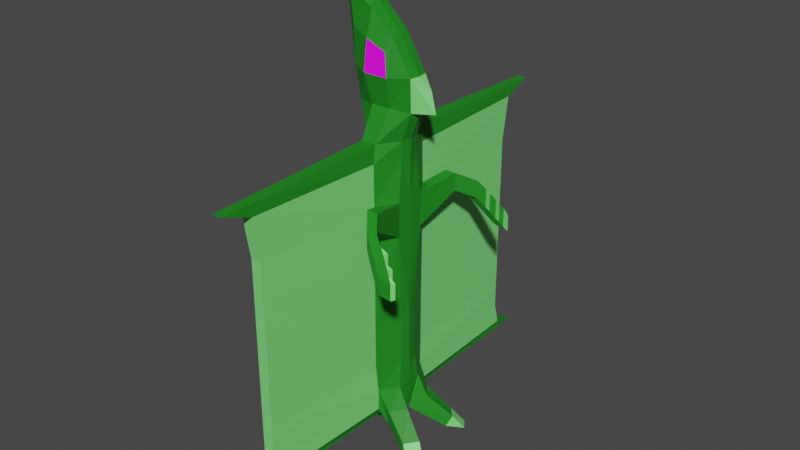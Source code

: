 # Source: mantidactyl.blend  (saved by Blender 3.3.6; exported with 4.5.12 LTS)
import bpy
from mathutils import Matrix  # noqa: F401  (used for matrix-valued properties, if any)

bpy.ops.wm.read_factory_settings(use_empty=True)
scene = bpy.context.scene
scene.name = 'Scene'

# ---- collections
col_collection = bpy.data.collections.new('Collection'); scene.collection.children.link(col_collection)

# ---- images (referenced by path relative to the original .blend; pixels are not part of the script)
import os
ASSET_DIR = os.environ.get("B2B_ASSET_DIR", "")  # directory of the original .blend (textures are referenced by path, not embedded)
HERE = os.path.dirname(os.path.abspath(__file__))  # packed textures are extracted next to this script under _unpacked/

def load_image(name, relpath, width, height, colorspace="sRGB"):
    """Load a texture the original file referenced (path relative to the .blend, or extracted next to this script)."""
    p = next((c for c in (os.path.join(HERE, relpath), os.path.join(ASSET_DIR, relpath)) if relpath and os.path.exists(c)), "")
    if p:
        img = bpy.data.images.load(p, check_existing=True)
        img.name = name
    else:  # same state as the original file: an image datablock whose file is absent (Cycles renders it pink)
        img = bpy.data.images.new(name, width, height)
        img.source = "FILE"
        img.filepath = "//" + (relpath or name)
    img.colorspace_settings.name = colorspace
    return img
img_manteye_png = load_image('manteye.png', 'manteye.png', 1024, 1024, 'sRGB')

# ---- materials (node trees are filled in below, after node groups)
mat_material_001 = bpy.data.materials.new('Material.001')
mat_material_001.use_transparent_shadow = False
mat_material_002 = bpy.data.materials.new('Material.002')
mat_material_002.use_transparent_shadow = False
mat_material_003 = bpy.data.materials.new('Material.003')
mat_material_003.use_transparent_shadow = False

# ---- material node trees
mat_material_001.use_nodes = True; mat_material_001.node_tree.nodes.clear()
_N = mat_material_001.node_tree.nodes; _L = mat_material_001.node_tree.links
n0 = _N.new('ShaderNodeBsdfPrincipled'); n0.name = 'Principled BSDF'; n0.location = (10, 300)
n0.distribution = 'GGX'
n0.subsurface_method = 'RANDOM_WALK_SKIN'
n0.inputs[0].default_value = (0.01298, 0.2384, 0.01298, 1.0)
n0.inputs[3].default_value = 1.45
n0.inputs[27].default_value = (0.0, 0.0, 0.0, 1.0)
n0.inputs[28].default_value = 1.0
n1 = _N.new('ShaderNodeOutputMaterial'); n1.name = 'Material Output'; n1.location = (300, 300)
_L.new(n0.outputs[0], n1.inputs[0])
n1.is_active_output = True
mat_material_002.use_nodes = True; mat_material_002.node_tree.nodes.clear()
_N = mat_material_002.node_tree.nodes; _L = mat_material_002.node_tree.links
n0 = _N.new('ShaderNodeBsdfPrincipled'); n0.name = 'Principled BSDF'; n0.location = (10, 300)
n0.distribution = 'GGX'
n0.subsurface_method = 'RANDOM_WALK_SKIN'
n0.inputs[3].default_value = 1.45
n0.inputs[27].default_value = (0.0, 0.0, 0.0, 1.0)
n0.inputs[28].default_value = 1.0
n1 = _N.new('ShaderNodeOutputMaterial'); n1.name = 'Material Output'; n1.location = (300, 300)
n2 = _N.new('ShaderNodeTexImage'); n2.name = 'Image Texture'; n2.location = (-280, 275)
n2.image = img_manteye_png
_L.new(n0.outputs[0], n1.inputs[0])
_L.new(n2.outputs[0], n0.inputs[0])
n1.is_active_output = True
mat_material_003.use_nodes = True; mat_material_003.node_tree.nodes.clear()
_N = mat_material_003.node_tree.nodes; _L = mat_material_003.node_tree.links
n0 = _N.new('ShaderNodeBsdfPrincipled'); n0.name = 'Principled BSDF'; n0.location = (10, 300)
n0.distribution = 'GGX'
n0.subsurface_method = 'RANDOM_WALK_SKIN'
n0.inputs[0].default_value = (0.2116, 0.8, 0.1991, 1.0)
n0.inputs[3].default_value = 1.45
n0.inputs[27].default_value = (0.0, 0.0, 0.0, 1.0)
n0.inputs[28].default_value = 1.0
n1 = _N.new('ShaderNodeOutputMaterial'); n1.name = 'Material Output'; n1.location = (300, 300)
_L.new(n0.outputs[0], n1.inputs[0])
n1.is_active_output = True

# ---- world
world_world = bpy.data.worlds.new('World'); scene.world = world_world
world_world.use_nodes = True; world_world.node_tree.nodes.clear()
_N = world_world.node_tree.nodes; _L = world_world.node_tree.links
n0 = _N.new('ShaderNodeOutputWorld'); n0.name = 'World Output'; n0.location = (300, 300)
n1 = _N.new('ShaderNodeBackground'); n1.name = 'Background'; n1.location = (10, 300)
n1.inputs[0].default_value = (0.05088, 0.05088, 0.05088, 1.0)
_L.new(n1.outputs[0], n0.inputs[0])
n0.is_active_output = True
world_world.color = (0.05088, 0.05088, 0.05088)
world_world.use_sun_shadow = False
world_world.sun_shadow_jitter_overblur = 0.0

# ---- meshes
me_plane = bpy.data.meshes.new('Plane')
me_plane.from_pydata([(-0.4121, 0.0, -0.8245), (0.4937, 0.0, -0.8245), (-0.4121, 0.0, 0.7476), (0.4937, 0.0, 0.7476), (-0.4311, 0.0, 2.786), (0.5142, 0.0, 2.786), (-0.6561, 0.0, 4.013), (0.6899, 0.0, 3.967), (-0.4121, 0.0, -1.869), (0.4937, 0.0, -1.869), (-1.042, 0.0, 5.596), (0.4061, 0.0, -3.031), (-0.4121, 0.0, -3.174), (-0.3754, -0.2053, 0.8107), (-0.3754, -0.2053, -0.8684), (0.454, -0.2053, -0.8684), (0.482, -0.3089, 0.8897), (0.4693, -0.2053, 2.768), (-0.3897, -0.2053, 2.768), (0.6513, -0.2064, 3.968), (-0.5706, -0.2496, 3.982), (-0.3754, -0.2053, -1.889), (0.454, -0.2053, -1.889), (-0.7133, -0.1955, 5.342), (-0.3754, -0.1759, -3.153), (0.4408, -0.1955, -3.06), (-0.3407, 0.0, 5.249), (-0.06968, 0.0, -3.204), (-0.1555, -0.6907, -0.8684), (-0.1555, -0.6907, 0.8107), (-0.1224, -0.5995, 2.758), (-0.1891, -0.4551, 3.969), (-0.1555, -0.6907, -1.889), (-0.1938, -0.225, 5.071), (-0.1187, -0.4996, -3.132), (0.1798, 0.0, -3.09), (0.2157, -0.6907, -0.8684), (0.2157, -0.6907, -1.889), (0.1783, -0.576, -3.072), (0.2606, 0.0, 4.666), (0.2278, -0.6973, 0.8897), (0.1822, -0.5995, 2.758), (0.2542, -0.3816, 3.94), (0.2592, -0.2145, 4.631), (0.1391, -3.427, 0.8107), (-0.08196, -3.427, 0.8107), (0.1391, -3.486, 2.69), (-0.08196, -3.486, 2.69), (-0.08196, -3.427, -1.889), (-0.08196, -3.455, -3.067), (-0.08196, -3.427, -0.8684), (0.1391, -3.427, -0.8684), (0.1391, -3.427, -1.889), (0.1391, -3.455, -3.067), (-0.5264, 0.0, 3.343), (0.7136, 0.0, 3.324), (-0.4802, -0.2053, 3.343), (0.6541, -0.1877, 3.328), (-0.1562, -0.279, 3.343), (0.219, -0.258, 3.343), (1.062, 0.0, 3.347), (0.9562, 0.0, 3.766), (0.4937, 0.0, 2.377), (-0.4121, 0.0, 2.377), (-0.3632, 0.0, -3.695), (0.454, -0.2053, 2.411), (-0.1677, 0.0, -3.695), (-0.3754, -0.2053, 2.411), (-0.1555, -0.6907, 2.411), (0.2157, -0.6907, 2.411), (-0.08933, -3.565, 2.452), (0.1465, -3.565, 2.452), (0.1268, -4.195, 2.681), (-0.06968, -4.195, 2.681), (-0.8909, 0.0, 4.873), (-0.6107, -0.225, 4.685), (-0.1938, -0.367, 4.56), (0.18, -0.3288, 4.381), (-0.4121, 0.0, 1.576), (-0.3754, -0.2053, 1.553), (-0.1555, -0.6907, 1.553), (0.4937, 0.0, 1.576), (0.2278, -0.6973, 1.581), (0.482, -0.3089, 1.581), (-0.08196, -3.427, 1.553), (0.1391, -3.427, 1.553), (0.669, -1.124, 1.383), (0.4307, -1.124, 1.383), (0.4307, -1.124, 1.747), (0.669, -1.124, 1.747), (0.9478, -1.455, 1.188), (0.7095, -1.455, 1.188), (0.7095, -1.455, 1.552), (0.9478, -1.455, 1.552), (1.473, -1.729, 0.5587), (1.237, -1.74, 0.5833), (1.237, -1.74, 0.9069), (1.473, -1.729, 0.9227), (1.415, -1.698, 1.015), (1.415, -1.698, 0.6264), (1.155, -1.703, 0.6486), (1.155, -1.703, 1.013), (1.539, -1.673, 0.5833), (1.539, -1.673, 0.9069), (1.084, -1.666, 0.7366), (1.336, -1.653, 0.7249), (1.336, -1.653, 1.113), (1.084, -1.666, 1.101), (1.279, -1.622, 0.7961), (1.019, -1.631, 0.8169), (1.279, -1.622, 1.184), (1.019, -1.631, 1.181), (0.9212, -1.579, 0.9375), (1.395, -1.576, 1.094), (1.395, -1.576, 0.7707), (1.173, -1.567, 0.9268), (1.173, -1.567, 1.315), (0.9212, -1.579, 1.302), (1.105, -1.532, 1.01), (0.8451, -1.539, 1.032), (1.105, -1.532, 1.398), (0.8451, -1.539, 1.396), (0.4783, 0.0, -2.821), (1.224, -1.493, 1.302), (1.224, -1.493, 0.9781), (-0.4121, 0.0, -2.856), (-0.3754, -0.2053, -2.869), (0.4334, -0.05777, -3.155), (-0.1555, -0.6907, -2.869), (0.2394, -0.6473, -2.895), (-0.08933, -3.54, -2.894), (0.1465, -3.54, -2.894), (0.4805, -0.2829, -2.454), (-0.06968, -4.029, -3.06), (0.1268, -4.029, -3.06), (0.4937, 0.0, -2.408), (-0.4121, 0.0, -2.426), (-0.3754, -0.2053, -2.426), (-0.1555, -0.6907, -2.426), (0.2394, -0.6473, -2.446), (-0.08196, -3.427, -2.426), (0.1391, -3.427, -2.426), (0.4722, -0.6038, -2.899), (0.3701, -0.5224, -3.246), (0.6988, -0.3103, -2.89), (1.099, -0.4345, -3.531), (0.9315, -0.7438, -3.589), (0.9688, -0.7684, -3.334), (1.189, -0.5334, -3.303), (1.39, -0.6693, -3.574), (1.218, -0.91, -3.62)], [], [(36, 15, 16, 40), (69, 65, 17, 41), (59, 57, 19, 42), (28, 14, 21, 32), (42, 19, 43, 77), (128, 126, 24, 34), (26, 10, 23, 33), (62, 5, 17, 65), (74, 6, 20, 75), (2, 0, 14, 13), (54, 4, 18, 56), (125, 12, 24, 126), (7, 19, 61), (1, 3, 16, 15), (135, 9, 22, 132), (35, 11, 25, 38), (9, 1, 15, 22), (0, 8, 21, 14), (78, 2, 13, 79), (19, 57, 60, 61), (39, 26, 33, 43), (69, 41, 46, 71), (75, 76, 33, 23), (80, 29, 45, 84), (56, 58, 31, 20), (67, 68, 30, 18), (14, 28, 29, 13), (15, 36, 37, 22), (127, 129, 38, 25), (27, 35, 38, 34), (76, 77, 43, 33), (58, 59, 42, 31), (128, 34, 49, 130), (41, 30, 47, 46), (130, 49, 133), (51, 50, 48, 52), (47, 70, 73), (50, 51, 44, 45), (37, 36, 51, 52), (36, 40, 44, 51), (29, 28, 50, 45), (28, 32, 48, 50), (34, 38, 53, 49), (139, 37, 52, 141), (30, 41, 59, 58), (18, 30, 58, 56), (5, 55, 57, 17), (6, 54, 56, 20), (41, 17, 57, 59), (84, 85, 71, 70), (55, 7, 61, 60), (79, 80, 68, 67), (57, 55, 60), (30, 68, 70, 47), (24, 12, 64), (27, 34, 66), (64, 66, 34, 24), (82, 69, 71, 85), (4, 63, 67, 18), (81, 62, 65, 83), (82, 83, 65, 69), (7, 39, 43, 19), (71, 46, 72), (46, 47, 73, 72), (70, 71, 72, 73), (31, 42, 77, 76), (20, 31, 76, 75), (10, 74, 75, 23), (16, 83, 89, 86), (3, 81, 83, 16), (40, 82, 85, 44), (13, 29, 80, 79), (45, 44, 85, 84), (68, 80, 84, 70), (63, 78, 79, 67), (88, 87, 91, 92), (83, 82, 88, 89), (82, 40, 87, 88), (40, 16, 86, 87), (98, 97, 103), (86, 89, 93, 90), (87, 86, 90, 91), (89, 88, 92, 93), (95, 94, 97, 96), (100, 99, 94, 95), (98, 101, 96, 97), (101, 100, 95, 96), (107, 104, 100, 101), (106, 107, 101, 98), (104, 105, 99, 100), (105, 106, 98, 99), (105, 108, 114), (109, 108, 105, 104), (97, 94, 102, 103), (94, 99, 102), (99, 98, 103, 102), (110, 111, 107, 106), (111, 109, 104, 107), (117, 112, 109, 111), (116, 117, 111, 110), (112, 115, 108, 109), (115, 116, 110, 108), (120, 116, 123), (106, 105, 114, 113), (119, 118, 115, 112), (110, 106, 113), (108, 110, 113, 114), (120, 121, 117, 116), (121, 119, 112, 117), (92, 91, 119, 121), (93, 92, 121, 120), (91, 90, 118, 119), (90, 93, 120, 118), (38, 129, 131, 53), (115, 118, 124), (116, 115, 124, 123), (141, 140, 130, 131), (118, 120, 123, 124), (138, 128, 130, 140), (132, 139, 142, 144), (11, 122, 127, 25), (136, 125, 126, 137), (138, 137, 126, 128), (32, 21, 137, 138), (8, 136, 137, 21), (53, 131, 134), (49, 53, 134, 133), (131, 130, 133, 134), (22, 37, 139, 132), (32, 138, 140, 48), (52, 48, 140, 141), (129, 139, 141, 131), (122, 135, 132, 127), (139, 129, 143, 142), (132, 144, 127), (129, 127, 143), (142, 143, 146, 147), (143, 127, 145, 146), (127, 144, 148, 145), (144, 142, 147, 148), (146, 145, 149, 150), (145, 148, 149), (147, 146, 150), (148, 147, 150, 149)])
me_plane.polygons.foreach_set('material_index', [0, 0, 0, 0, 0, 0, 0, 0, 0, 0, 0, 0, 2, 0, 0, 0, 0, 0, 0, 2, 0, 0, 0, 2, 0, 0, 0, 0, 0, 0, 0, 0, 0, 0, 0, 2, 0, 2, 2, 2, 2, 2, 0, 2, 0, 0, 0, 0, 0, 2, 0, 0, 2, 0, 0, 0, 0, 2, 0, 0, 0, 0, 0, 0, 0, 1, 0, 0, 0, 0, 2, 0, 2, 2, 0, 0, 0, 0, 0, 2, 0, 0, 0, 0, 0, 0, 0, 0, 0, 0, 0, 2, 0, 2, 2, 2, 0, 0, 0, 0, 0, 0, 2, 2, 0, 2, 2, 0, 0, 0, 0, 0, 0, 0, 2, 2, 2, 2, 2, 0, 0, 0, 0, 0, 0, 0, 0, 0, 0, 2, 2, 2, 0, 0, 0, 0, 0, 0, 0, 0, 2, 2, 2, 2])
_uv = me_plane.uv_layers.new(name='UVMap')
_uv.uv.foreach_set('vector', [0.6492, 0.0, 1.0, 0.0, 1.0, 1.0, 0.6492, 1.0, 0.6492, 1.0, 1.0, 1.0, 1.0, 1.0, 0.6492, 1.0, 0.6492, 1.0, 1.0, 1.0, 1.0, 1.0, 0.6492, 1.0, 0.3238, 0.0, 0.0, 0.0, 0.0, 0.0, 0.3238, 0.0, 0.6492, 1.0, 1.0, 1.0, 0.6492, 1.0, 0.6492, 1.0, 0.3238, 0.0, 0.0, 0.0, 0.0, 0.0, 0.3238, 0.0, 0.3238, 1.0, 0.0, 1.0, 0.0, 1.0, 0.3238, 1.0, 1.0, 1.0, 1.0, 1.0, 1.0, 1.0, 1.0, 1.0, 0.0, 1.0, 0.0, 1.0, 0.0, 1.0, 0.0, 1.0, 0.0, 1.0, 0.0, 0.0, 0.0, 0.0, 0.0, 1.0, 0.0, 1.0, 0.0, 1.0, 0.0, 1.0, 0.0, 1.0, 0.0, 0.0, 0.0, 0.0, 0.0, 0.0, 0.0, 0.0, 1.0, 1.0, 1.0, 1.0, 1.0, 1.0, 1.0, 0.0, 1.0, 1.0, 1.0, 1.0, 1.0, 0.0, 1.0, 0.0, 1.0, 0.0, 1.0, 0.0, 1.0, 0.0, 0.6492, 0.0, 1.0, 0.0, 1.0, 0.0, 0.6492, 0.0, 1.0, 0.0, 1.0, 0.0, 1.0, 0.0, 1.0, 0.0, 0.0, 0.0, 0.0, 0.0, 0.0, 0.0, 0.0, 0.0, 0.0, 1.0, 0.0, 1.0, 0.0, 1.0, 0.0, 1.0, 1.0, 1.0, 1.0, 1.0, 1.0, 1.0, 1.0, 1.0, 0.6492, 1.0, 0.3238, 1.0, 0.3238, 1.0, 0.6492, 1.0, 0.6492, 1.0, 0.6492, 1.0, 0.6492, 1.0, 0.6492, 1.0, 0.0, 1.0, 0.3238, 1.0, 0.3238, 1.0, 0.0, 1.0, 0.3238, 1.0, 0.3238, 1.0, 0.3238, 1.0, 0.3238, 1.0, 0.0, 1.0, 0.3238, 1.0, 0.3238, 1.0, 0.0, 1.0, 0.0, 1.0, 0.3238, 1.0, 0.3238, 1.0, 0.0, 1.0, 0.0, 0.0, 0.3238, 0.0, 0.3238, 1.0, 0.0, 1.0, 1.0, 0.0, 0.6492, 0.0, 0.6492, 0.0, 1.0, 0.0, 1.0, 0.0, 0.6492, 0.0, 0.6492, 0.0, 1.0, 0.0, 0.3238, 0.0, 0.6492, 0.0, 0.6492, 0.0, 0.3238, 0.0, 0.3238, 1.0, 0.6492, 1.0, 0.6492, 1.0, 0.3238, 1.0, 0.3238, 1.0, 0.6492, 1.0, 0.6492, 1.0, 0.3238, 1.0, 0.3238, 0.0, 0.3238, 0.0, 0.3238, 0.0, 0.3238, 0.0, 0.6492, 1.0, 0.3238, 1.0, 0.3238, 1.0, 0.6492, 1.0, 0.3238, 0.0, 0.3238, 0.0, 0.3238, 0.0, 0.6492, 0.0, 0.3238, 0.0, 0.3238, 0.0, 0.6492, 0.0, 0.3238, 1.0, 0.3238, 1.0, 0.3238, 1.0, 0.3238, 0.0, 0.6492, 0.0, 0.6492, 1.0, 0.3238, 1.0, 0.6492, 0.0, 0.6492, 0.0, 0.6492, 0.0, 0.6492, 0.0, 0.6492, 0.0, 0.6492, 1.0, 0.6492, 1.0, 0.6492, 0.0, 0.3238, 1.0, 0.3238, 0.0, 0.3238, 0.0, 0.3238, 1.0, 0.3238, 0.0, 0.3238, 0.0, 0.3238, 0.0, 0.3238, 0.0, 0.3238, 0.0, 0.6492, 0.0, 0.6492, 0.0, 0.3238, 0.0, 0.6492, 0.0, 0.6492, 0.0, 0.6492, 0.0, 0.6492, 0.0, 0.3238, 1.0, 0.6492, 1.0, 0.6492, 1.0, 0.3238, 1.0, 0.0, 1.0, 0.3238, 1.0, 0.3238, 1.0, 0.0, 1.0, 1.0, 1.0, 1.0, 1.0, 1.0, 1.0, 1.0, 1.0, 0.0, 1.0, 0.0, 1.0, 0.0, 1.0, 0.0, 1.0, 0.6492, 1.0, 1.0, 1.0, 1.0, 1.0, 0.6492, 1.0, 0.3238, 1.0, 0.6492, 1.0, 0.6492, 1.0, 0.3238, 1.0, 0.0, 0.0, 0.0, 0.0, 0.0, 0.0, 0.0, 0.0, 0.0, 1.0, 0.3238, 1.0, 0.3238, 1.0, 0.0, 1.0, 1.0, 1.0, 1.0, 1.0, 1.0, 1.0, 0.3238, 1.0, 0.3238, 1.0, 0.3238, 1.0, 0.3238, 1.0, 0.0, 0.0, 0.0, 0.0, 0.0, 0.0, 0.3238, 0.0, 0.3238, 0.0, 0.3238, 0.0, 0.0, 0.0, 0.3238, 0.0, 0.3238, 0.0, 0.0, 0.0, 0.6492, 1.0, 0.6492, 1.0, 0.6492, 1.0, 0.6492, 1.0, 0.0, 1.0, 0.0, 1.0, 0.0, 1.0, 0.0, 1.0, 1.0, 1.0, 1.0, 1.0, 1.0, 1.0, 1.0, 1.0, 0.6492, 1.0, 1.0, 1.0, 1.0, 1.0, 0.6492, 1.0, 1.0, 1.0, 0.6492, 1.0, 0.6492, 1.0, 1.0, 1.0, 0.6492, 1.0, 0.6492, 1.0, 0.6492, 1.0, 0.6492, 1.0, 0.3238, 1.0, 0.3238, 1.0, 0.6492, 1.0, 0.3238, 1.0, 0.6492, 1.0, 0.6492, 1.0, 0.3238, 1.0, -0.009563, 0.03922, 1.018, 0.01961, 0.9825, 1.0, 0.04307, 1.0, 0.0, 1.0, 0.3238, 1.0, 0.3238, 1.0, 0.0, 1.0, 0.0, 1.0, 0.0, 1.0, 0.0, 1.0, 0.0, 1.0, 1.0, 1.0, 1.0, 1.0, 1.0, 1.0, 1.0, 1.0, 1.0, 1.0, 1.0, 1.0, 1.0, 1.0, 1.0, 1.0, 0.6492, 1.0, 0.6492, 1.0, 0.6492, 1.0, 0.6492, 1.0, 0.0, 1.0, 0.3238, 1.0, 0.3238, 1.0, 0.0, 1.0, 0.3238, 1.0, 0.6492, 1.0, 0.6492, 1.0, 0.3238, 1.0, 0.3238, 1.0, 0.3238, 1.0, 0.3238, 1.0, 0.3238, 1.0, 0.0, 1.0, 0.0, 1.0, 0.0, 1.0, 0.0, 1.0, 0.6492, 1.0, 0.6492, 1.0, 0.6492, 1.0, 0.6492, 1.0, 1.0, 1.0, 0.6492, 1.0, 0.6492, 1.0, 1.0, 1.0, 0.6492, 1.0, 0.6492, 1.0, 0.6492, 1.0, 0.6492, 1.0, 0.6492, 1.0, 1.0, 1.0, 1.0, 1.0, 0.6492, 1.0, 1.0, 1.0, 1.0, 1.0, 1.0, 1.0, 1.0, 1.0, 1.0, 1.0, 1.0, 1.0, 1.0, 1.0, 0.6492, 1.0, 1.0, 1.0, 1.0, 1.0, 0.6492, 1.0, 1.0, 1.0, 0.6492, 1.0, 0.6492, 1.0, 1.0, 1.0, 0.6492, 1.0, 1.0, 1.0, 1.0, 1.0, 0.6492, 1.0, 0.6492, 1.0, 1.0, 1.0, 1.0, 1.0, 0.6492, 1.0, 1.0, 1.0, 0.6492, 1.0, 0.6492, 1.0, 1.0, 1.0, 0.6492, 1.0, 0.6492, 1.0, 0.6492, 1.0, 0.6492, 1.0, 0.6492, 1.0, 0.6492, 1.0, 0.6492, 1.0, 0.6492, 1.0, 1.0, 1.0, 0.6492, 1.0, 0.6492, 1.0, 1.0, 1.0, 0.6492, 1.0, 1.0, 1.0, 1.0, 1.0, 0.6492, 1.0, 1.0, 1.0, 1.0, 1.0, 1.0, 1.0, 1.0, 1.0, 1.0, 1.0, 1.0, 1.0, 1.0, 1.0, 0.6492, 1.0, 1.0, 1.0, 1.0, 1.0, 0.6492, 1.0, 1.0, 1.0, 1.0, 1.0, 1.0, 1.0, 1.0, 1.0, 1.0, 1.0, 1.0, 1.0, 1.0, 1.0, 1.0, 1.0, 1.0, 1.0, 1.0, 1.0, 1.0, 1.0, 1.0, 1.0, 0.6492, 1.0, 0.6492, 1.0, 1.0, 1.0, 0.6492, 1.0, 0.6492, 1.0, 0.6492, 1.0, 0.6492, 1.0, 0.6492, 1.0, 0.6492, 1.0, 0.6492, 1.0, 0.6492, 1.0, 1.0, 1.0, 0.6492, 1.0, 0.6492, 1.0, 1.0, 1.0, 0.6492, 1.0, 1.0, 1.0, 1.0, 1.0, 0.6492, 1.0, 1.0, 1.0, 1.0, 1.0, 1.0, 1.0, 1.0, 1.0, 1.0, 1.0, 1.0, 1.0, 1.0, 1.0, 1.0, 1.0, 1.0, 1.0, 1.0, 1.0, 1.0, 1.0, 0.6492, 1.0, 1.0, 1.0, 1.0, 1.0, 0.6492, 1.0, 1.0, 1.0, 1.0, 1.0, 1.0, 1.0, 1.0, 1.0, 1.0, 1.0, 1.0, 1.0, 1.0, 1.0, 1.0, 1.0, 0.6492, 1.0, 0.6492, 1.0, 1.0, 1.0, 0.6492, 1.0, 0.6492, 1.0, 0.6492, 1.0, 0.6492, 1.0, 0.6492, 1.0, 0.6492, 1.0, 0.6492, 1.0, 0.6492, 1.0, 1.0, 1.0, 0.6492, 1.0, 0.6492, 1.0, 1.0, 1.0, 0.6492, 1.0, 1.0, 1.0, 1.0, 1.0, 0.6492, 1.0, 1.0, 1.0, 1.0, 1.0, 1.0, 1.0, 1.0, 1.0, 0.6492, 0.0, 0.6492, 0.0, 0.6492, 0.0, 0.6492, 0.0, 1.0, 1.0, 1.0, 1.0, 1.0, 1.0, 1.0, 1.0, 1.0, 1.0, 1.0, 1.0, 1.0, 1.0, 0.6492, 0.0, 0.3238, 0.0, 0.3238, 0.0, 0.6492, 0.0, 1.0, 1.0, 1.0, 1.0, 1.0, 1.0, 1.0, 1.0, 0.3238, 0.0, 0.3238, 0.0, 0.3238, 0.0, 0.3238, 0.0, 1.0, 0.0, 0.6492, 0.0, 0.6492, 0.0, 1.0, 0.0, 1.0, 0.0, 1.0, 0.0, 1.0, 0.0, 1.0, 0.0, 0.0, 0.0, 0.0, 0.0, 0.0, 0.0, 0.0, 0.0, 0.3238, 0.0, 0.0, 0.0, 0.0, 0.0, 0.3238, 0.0, 0.3238, 0.0, 0.0, 0.0, 0.0, 0.0, 0.3238, 0.0, 0.0, 0.0, 0.0, 0.0, 0.0, 0.0, 0.0, 0.0, 0.6492, 0.0, 0.6492, 0.0, 0.6492, 0.0, 0.3238, 0.0, 0.6492, 0.0, 0.6492, 0.0, 0.3238, 0.0, 0.6492, 0.0, 0.3238, 0.0, 0.3238, 0.0, 0.6492, 0.0, 1.0, 0.0, 0.6492, 0.0, 0.6492, 0.0, 1.0, 0.0, 0.3238, 0.0, 0.3238, 0.0, 0.3238, 0.0, 0.3238, 0.0, 0.6492, 0.0, 0.3238, 0.0, 0.3238, 0.0, 0.6492, 0.0, 0.6492, 0.0, 0.6492, 0.0, 0.6492, 0.0, 0.6492, 0.0, 1.0, 0.0, 1.0, 0.0, 1.0, 0.0, 1.0, 0.0, 0.6492, 0.0, 0.6492, 0.0, 0.6492, 0.0, 0.6492, 0.0, 1.0, 0.0, 1.0, 0.0, 1.0, 0.0, 0.6492, 0.0, 1.0, 0.0, 0.6492, 0.0, 0.6492, 0.0, 0.6492, 0.0, 0.6492, 0.0, 0.6492, 0.0, 0.6492, 0.0, 1.0, 0.0, 1.0, 0.0, 0.6492, 0.0, 1.0, 0.0, 1.0, 0.0, 1.0, 0.0, 1.0, 0.0, 1.0, 0.0, 0.6492, 0.0, 0.6492, 0.0, 1.0, 0.0, 0.6492, 0.0, 1.0, 0.0, 1.0, 0.0, 0.6492, 0.0, 1.0, 0.0, 1.0, 0.0, 1.0, 0.0, 0.6492, 0.0, 0.6492, 0.0, 0.6492, 0.0, 1.0, 0.0, 0.6492, 0.0, 0.6492, 0.0, 1.0, 0.0])
me_plane.materials.append(mat_material_001)
me_plane.materials.append(mat_material_002)
me_plane.materials.append(mat_material_003)
me_plane.update()

# ---- objects
ob_plane = bpy.data.objects.new('Plane', me_plane)

# ---- transforms, parenting, visibility, modifiers, constraints
ob_plane.location = (0.0, 0.0, 0.0)
_m = ob_plane.modifiers.new('Mirror', 'MIRROR')
_m.use_axis = (False, True, False)
_m.use_clip = True

# ---- collection membership
col_collection.objects.link(ob_plane)

# ---- scene / render settings (as saved in the file)
scene.frame_start = 1; scene.frame_end = 250; scene.frame_set(1)
scene.render.engine = 'BLENDER_EEVEE_NEXT'
scene.cycles.sampling_pattern = 'TABULATED_SOBOL'
scene.cycles.use_light_tree = False
scene.view_settings.view_transform = 'Filmic'
bpy.context.view_layer.update()

# ---- added for rendering (the .blend has no active camera and no usable light): camera, sun
cam_auto = bpy.data.cameras.new('AutoCamera')
cam_auto.lens = 50.0
cam_auto.sensor_width = 36.0
cam_auto.clip_end = 1000.0
ob_auto_camera = bpy.data.objects.new('AutoCamera', cam_auto)
scene.collection.objects.link(ob_auto_camera)
ob_auto_camera.location = (12.075, -14.1917, 10.4117)
ob_auto_camera.rotation_euler = (1.09748, -7.21219e-08, 0.694738)
scene.camera = ob_auto_camera
light_auto_sun = bpy.data.lights.new('AutoSun', 'SUN')
light_auto_sun.energy = 3.0
light_auto_sun.angle = 0.0523599
ob_auto_sun = bpy.data.objects.new('AutoSun', light_auto_sun)
scene.collection.objects.link(ob_auto_sun)
ob_auto_sun.rotation_euler = (0.872665, 0.174533, 0.523599)
bpy.context.view_layer.update()
